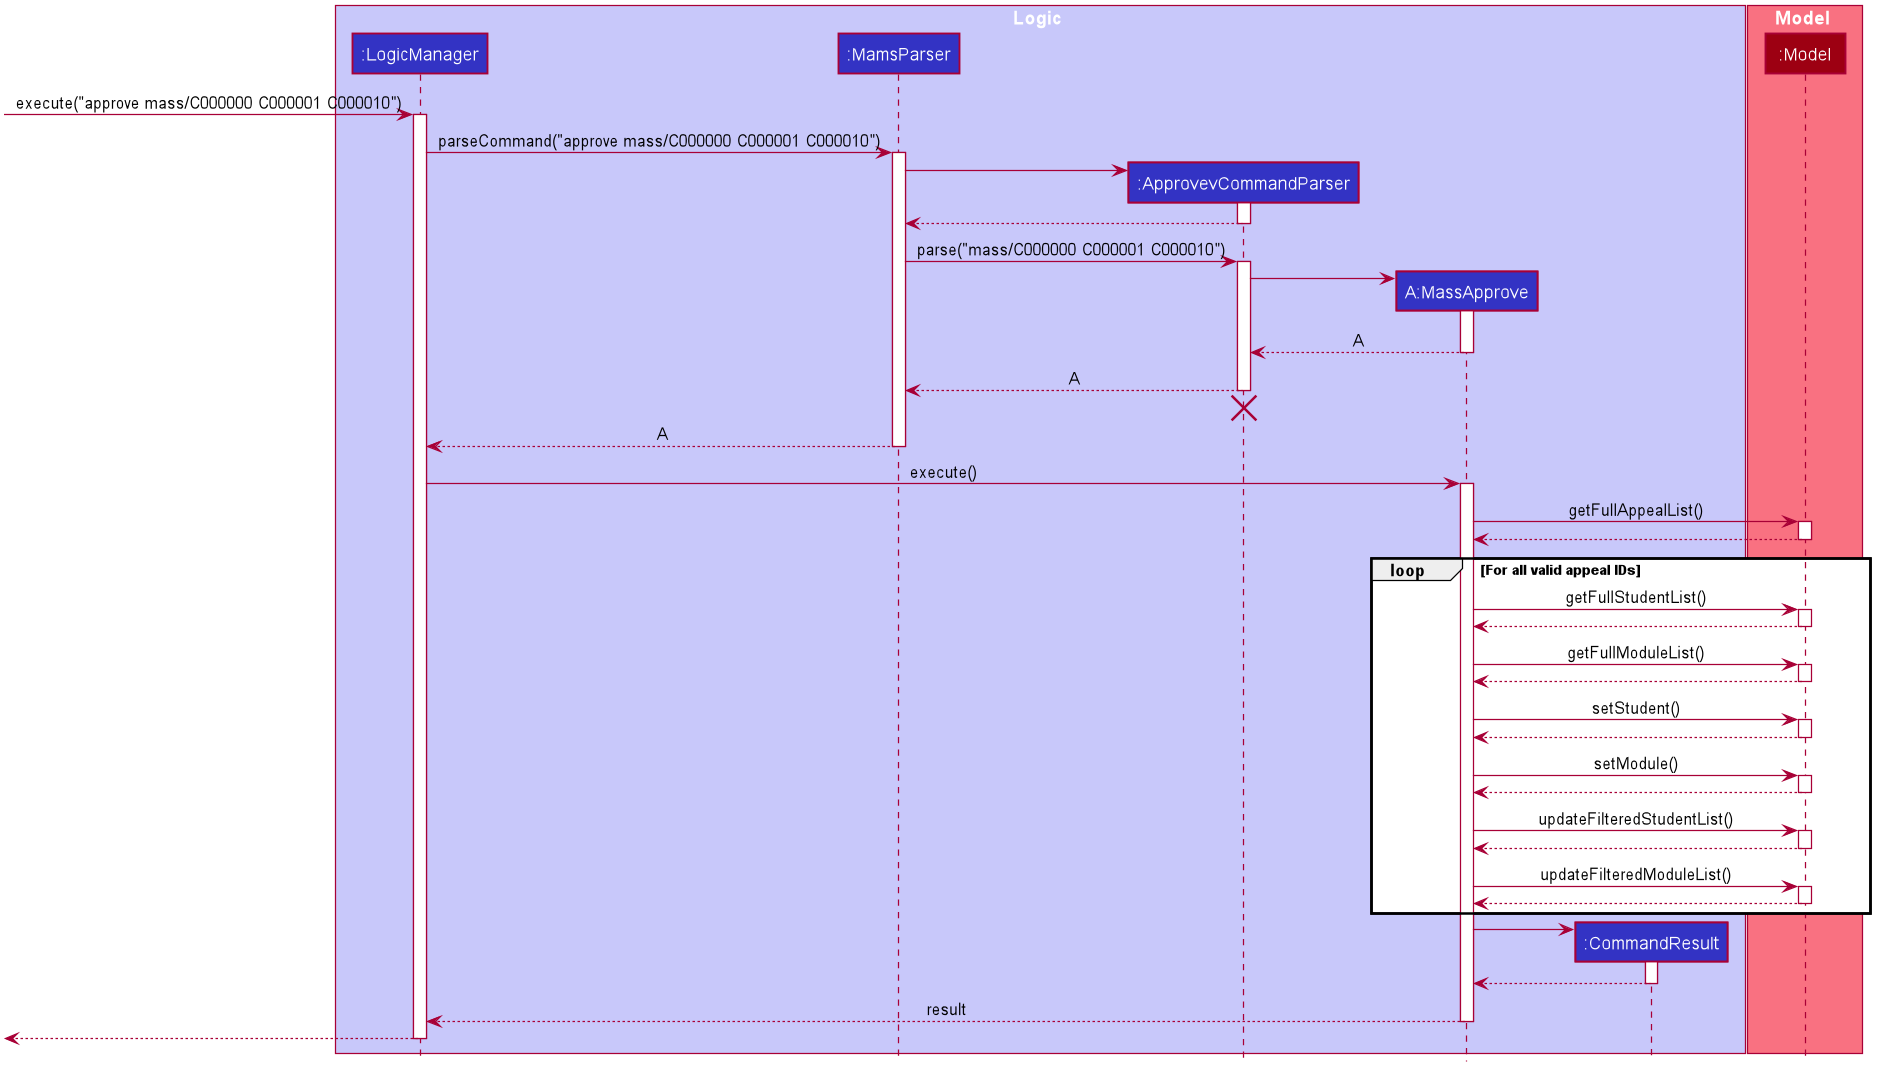

The diagram above was rendered by PlantUML. Its source (embedded in the PNG):
@startuml








skinparam BackgroundColor #FFFFFFF

skinparam Shadowing false

skinparam Class {
    FontColor #FFFFFF
    BorderThickness 1
    BorderColor #FFFFFF
    StereotypeFontColor #FFFFFF
    FontName Arial
}

skinparam Actor {
    BorderColor #000000
    Color #000000
    FontName Arial
}

skinparam Sequence {
    MessageAlign center
    BoxFontSize 15
    BoxPadding 0
    BoxFontColor #FFFFFF
    FontName Arial
}

skinparam Participant {
    FontColor #FFFFFFF
    Padding 20
}

skinparam MinClassWidth 50
skinparam ParticipantPadding 10
skinparam Shadowing false
skinparam DefaultTextAlignment center
skinparam packageStyle Rectangle

hide footbox
hide members
hide circle

box Logic #C8C8FA
participant ":LogicManager" as LogicManager #3333C4
participant ":MamsParser" as MamsParser #3333C4
participant ":ApprovevCommandParser" as ApproveCommandParser #3333C4
participant "A:MassApprove" as MassApprove #3333C4
participant ":CommandResult" as CommandResult #3333C4
end box

box Model #F97181
participant ":Model" as Model #9D0012
end box

[-> LogicManager : execute("approve mass/C000000 C000001 C000010")
activate LogicManager

LogicManager -> MamsParser : parseCommand("approve mass/C000000 C000001 C000010")
activate MamsParser

create ApproveCommandParser
MamsParser -> ApproveCommandParser
activate ApproveCommandParser

ApproveCommandParser --> MamsParser
deactivate ApproveCommandParser

MamsParser -> ApproveCommandParser : parse("mass/C000000 C000001 C000010")
activate ApproveCommandParser

create MassApprove
ApproveCommandParser -> MassApprove
activate MassApprove

MassApprove --> ApproveCommandParser : A
deactivate MassApprove

ApproveCommandParser --> MamsParser : A
deactivate ApproveCommandParser

ApproveCommandParser -[hidden]-> MamsParser
destroy ApproveCommandParser

MamsParser --> LogicManager : A
deactivate MamsParser

LogicManager -> MassApprove : execute()
activate MassApprove

MassApprove -> Model : getFullAppealList()
activate Model

Model --> MassApprove
deactivate Model

loop For all valid appeal IDs
MassApprove -> Model : getFullStudentList()
activate Model

Model --> MassApprove
deactivate Model

MassApprove -> Model : getFullModuleList()
activate Model

Model --> MassApprove
deactivate Model

MassApprove -> Model : setStudent()
activate Model

Model --> MassApprove
deactivate Model

MassApprove -> Model : setModule()
activate Model

Model --> MassApprove
deactivate Model

MassApprove -> Model : updateFilteredStudentList()
activate Model

Model --> MassApprove
deactivate Model

MassApprove -> Model : updateFilteredModuleList()
activate Model

Model --> MassApprove
deactivate Model

end
create CommandResult
MassApprove -> CommandResult
activate CommandResult

CommandResult --> MassApprove
deactivate CommandResult

MassApprove --> LogicManager : result
deactivate MassApprove

[<--LogicManager
deactivate LogicManager
@enduml